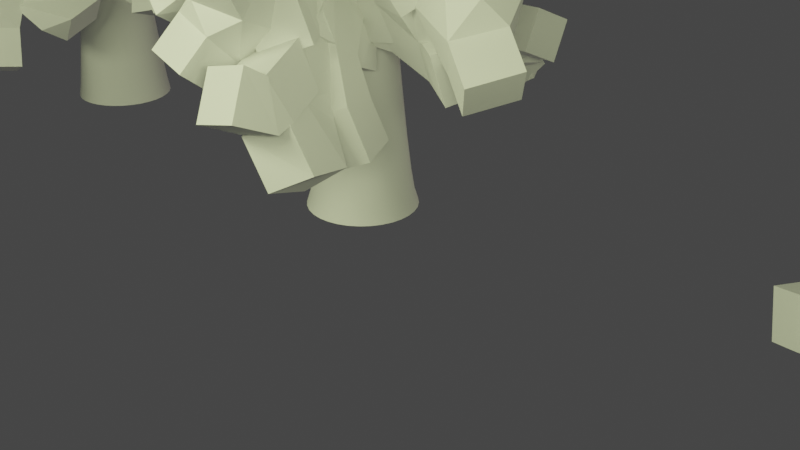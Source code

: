 # Source: ProceduralTree.blend  (saved by Blender 3.6.13; exported with 4.5.12 LTS)
import bpy
from mathutils import Matrix  # noqa: F401  (used for matrix-valued properties, if any)

bpy.ops.wm.read_factory_settings(use_empty=True)
scene = bpy.context.scene
scene.name = 'Scene'

# ---- collections
col_collection = bpy.data.collections.new('Collection'); scene.collection.children.link(col_collection)
col_branches = bpy.data.collections.new('Branches'); scene.collection.children.link(col_branches)

# ---- node groups
ng_treeandbranches = bpy.data.node_groups.new('Treeandbranches', 'GeometryNodeTree')
_s = ng_treeandbranches.interface.new_socket(name='Geometry', in_out='OUTPUT', socket_type='NodeSocketGeometry')
_s = ng_treeandbranches.interface.new_socket(name='Geometry', in_out='INPUT', socket_type='NodeSocketGeometry')
ng_treeandbranches.is_modifier = True
# nodes of 'Treeandbranches' reference scene objects; filled in after objects exist

# ---- world
world_world = bpy.data.worlds.new('World'); scene.world = world_world
world_world.use_nodes = True; world_world.node_tree.nodes.clear()
_N = world_world.node_tree.nodes; _L = world_world.node_tree.links
n0 = _N.new('ShaderNodeOutputWorld'); n0.name = 'World Output'; n0.location = (300, 300)
n1 = _N.new('ShaderNodeBackground'); n1.name = 'Background'; n1.location = (10, 300)
n1.inputs[0].default_value = (0.05088, 0.05088, 0.05088, 1.0)
_L.new(n1.outputs[0], n0.inputs[0])
n0.is_active_output = True
world_world.color = (0.05088, 0.05088, 0.05088)
world_world.use_sun_shadow = False
world_world.sun_shadow_jitter_overblur = 0.0

# ---- cameras
cam_camera = bpy.data.cameras.new('Camera')
cam_camera.clip_end = 100.0
cam_camera.ortho_scale = 7.314

# ---- lights
light_area = bpy.data.lights.new('Area', 'AREA')
light_area.color = (0.3424, 0.3241, 0.2274)
light_area.transmission_factor = 0.0
light_area.energy = 235.6
light_area.shadow_maximum_resolution = 0.006
light_area.use_absolute_resolution = True
light_area.size = 5.076
light_area.size_y = 1.0
light_area_001 = bpy.data.lights.new('Area.001', 'AREA')
light_area_001.color = (0.9064, 1.0, 0.5376)
light_area_001.transmission_factor = 0.0
light_area_001.energy = 235.6
light_area_001.shadow_maximum_resolution = 0.006
light_area_001.use_absolute_resolution = True
light_area_001.size = 1.0
light_area_001.size_y = 1.0
light_area_003 = bpy.data.lights.new('Area.003', 'AREA')
light_area_003.color = (0.9064, 1.0, 0.5376)
light_area_003.transmission_factor = 0.0
light_area_003.energy = 235.6
light_area_003.shadow_maximum_resolution = 0.006
light_area_003.use_absolute_resolution = True
light_area_003.size = 1.0
light_area_003.size_y = 1.0

# ---- meshes
me_plane = bpy.data.meshes.new('Plane')
me_plane.from_pydata([(-0.3977, 2.535, 0.5037), (-0.1337, 1.726, 0.1571), (-0.007401, 0.0002894, 0.0), (-0.215, 0.7308, 0.1571), (0.1225, 1.528, 0.1027), (0.6859, 2.123, 0.251), (-0.5255, 1.981, 0.0), (-0.7941, 2.133, 0.1571), (-0.4971, 1.044, 0.1571), (-1.057, 1.28, 0.0), (1.07, 1.658, -0.01359)], [(3, 4), (1, 0), (3, 1), (2, 3), (4, 5), (1, 6), (6, 7), (3, 8), (8, 9), (4, 10)], [])
_uv = me_plane.uv_layers.new(name='UVMap')
_uv.uv.foreach_set('vector', [])
me_plane.update()
me_plane_001 = bpy.data.meshes.new('Plane.001')
me_plane_001.from_pydata([(0.4497, 2.563, 0.5037), (-0.1352, 1.942, 0.1571), (-0.008907, 0.2156, 0.0), (-0.2165, 0.9461, 0.1571), (0.4178, 1.516, 0.0), (0.3867, 1.853, 0.251), (-0.3837, 2.219, 0.0), (-0.6828, 2.443, -0.1264), (-0.4987, 1.26, 0.1571), (-0.6063, 1.781, 0.0), (0.9031, 1.587, -0.01359), (0.002118, 0.5794, 0.0), (0.2706, 0.9974, 0.2607), (-0.0441, 0.7996, 0.1016), (-0.001088, -0.001961, 0.00869)], [(3, 4), (1, 0), (3, 1), (2, 3), (4, 5), (1, 6), (6, 7), (3, 8), (8, 9), (4, 10), (11, 2), (12, 11), (11, 13), (2, 14)], [])
_uv = me_plane_001.uv_layers.new(name='UVMap')
_uv.uv.foreach_set('vector', [])
me_plane_001.update()
me_plane_002 = bpy.data.meshes.new('Plane.002')
me_plane_002.from_pydata([(0.04251, 2.13, 0.06963), (0.1487, 1.486, 0.1571), (-0.0004522, 0.381, 0.1091), (0.03577, 0.9901, 0.03008), (0.7132, 1.544, 0.0), (0.6446, 2.189, 0.1571), (-0.1871, 2.663, 0.2489), (0.07946, 2.443, 0.1571), (-0.2033, 1.288, 0.1571), (-0.3109, 1.81, 0.0), (1.199, 1.616, -0.01359), (0.2378, 0.6272, 0.01402), (0.6093, 0.873, 0.1532), (0.257, 0.902, 0.1722), (-0.001088, -0.001961, 0.00869), (0.5638, 2.524, 0.1571), (0.9534, 2.362, 0.05822), (-0.5181, 1.451, 0.1403)], [(3, 4), (1, 0), (3, 1), (2, 3), (1, 5), (7, 6), (0, 7), (3, 8), (8, 9), (4, 10), (11, 2), (12, 11), (11, 13), (2, 14), (5, 15), (5, 16), (8, 17)], [])
_uv = me_plane_002.uv_layers.new(name='UVMap')
_uv.uv.foreach_set('vector', [])
me_plane_002.update()

# ---- curves / text
cu_beziercurve = bpy.data.curves.new('BezierCurve', 'CURVE')
cu_beziercurve.dimensions = '3D'
_sp = cu_beziercurve.splines.new('BEZIER'); _sp.bezier_points.add(1)
_sp.bezier_points.foreach_set('co', [-0.5519, 0.0, 0.003783, -0.5764, -2.608e-07, 4.449])
_sp.bezier_points.foreach_set('handle_left', [-0.5519, 3.621e-08, -0.234, -0.5764, -2.246e-07, 4.211])
_sp.bezier_points.foreach_set('handle_right', [-0.5519, -3.621e-08, 0.2416, -0.5764, -2.781e-07, 4.562])
for _p, _l, _r in zip(_sp.bezier_points, ['ALIGNED', 'ALIGNED'], ['ALIGNED', 'ALIGNED']): _p.handle_left_type = _l; _p.handle_right_type = _r
_sp.order_u = 0
_sp.order_v = 0
_sp = cu_beziercurve.splines.new('BEZIER'); _sp.bezier_points.add(2)
_sp.bezier_points.foreach_set('co', [-5.277, 0.0, 0.004502, -5.42, 0.0, 2.905, -6.045, -9.537e-07, 4.355])
_sp.bezier_points.foreach_set('handle_left', [-5.277, 0.0, -0.4999, -5.227, 0.0, 2.439, -6.045, -9.537e-07, 4.05])
_sp.bezier_points.foreach_set('handle_right', [-5.277, 0.0, 0.5089, -5.536, 0.0, 3.187, -6.045, -9.537e-07, 4.66])
for _p, _l, _r in zip(_sp.bezier_points, ['ALIGNED', 'ALIGNED', 'ALIGNED'], ['ALIGNED', 'ALIGNED', 'ALIGNED']): _p.handle_left_type = _l; _p.handle_right_type = _r
_sp.order_u = 0
_sp.order_v = 0
_sp = cu_beziercurve.splines.new('BEZIER'); _sp.bezier_points.add(2)
_sp.bezier_points.foreach_set('co', [-11.51, 0.0, -0.1117, -11.24, 0.0, 1.331, -10.74, -9.537e-07, 4.187])
_sp.bezier_points.foreach_set('handle_left', [-11.51, 0.0, -0.3546, -11.29, 0.0, 1.095, -11.43, -9.537e-07, 3.504])
_sp.bezier_points.foreach_set('handle_right', [-11.51, 0.0, 0.1312, -11.01, 0.0, 2.271, -10.06, -9.537e-07, 4.87])
for _p, _l, _r in zip(_sp.bezier_points, ['ALIGNED', 'ALIGNED', 'ALIGNED'], ['ALIGNED', 'ALIGNED', 'ALIGNED']): _p.handle_left_type = _l; _p.handle_right_type = _r
_sp.order_u = 0
_sp.order_v = 0
cu_beziercurve.use_path = True
cu_beziercurve.fill_mode = 'FULL'

# ---- objects
ob_camera = bpy.data.objects.new('Camera', cam_camera)
ob_area = bpy.data.objects.new('Area', light_area)
ob_area_001 = bpy.data.objects.new('Area.001', light_area_001)
ob_area_002 = bpy.data.objects.new('Area.002', light_area_003)
ob_beziercurve = bpy.data.objects.new('BezierCurve', cu_beziercurve)
ob_plane = bpy.data.objects.new('Plane', me_plane)
ob_plane_001 = bpy.data.objects.new('Plane.001', me_plane_001)
ob_plane_002 = bpy.data.objects.new('Plane.002', me_plane_002)
_N = ng_treeandbranches.nodes; _L = ng_treeandbranches.links
n0 = _N.new('NodeFrame'); n0.name = 'Frame'; n0.location = (-1582, -776)
n0.width = 1917
n1 = _N.new('NodeFrame'); n1.name = 'Frame.001'; n1.location = (-1793, 95)
n1.width = 1041
n2 = _N.new('NodeGroupInput'); n2.name = 'Group Input'; n2.location = (-2127, -398)
n2.width = 115
n3 = _N.new('NodeGroupOutput'); n3.name = 'Group Output'; n3.location = (683, -94)
n4 = _N.new('GeometryNodeViewer'); n4.name = 'Viewer'; n4.location = (683, -169)
n5 = _N.new('GeometryNodeJoinGeometry'); n5.name = 'Join Geometry'; n5.location = (398, -107)
n6 = _N.new('NodeReroute'); n6.name = 'Reroute'; n6.location = (-2013, -1055)
n6.width = 16
n6.socket_idname = 'NodeSocketGeometry'
n7 = _N.new('GeometryNodeCurvePrimitiveCircle'); n7.name = 'Curve Circle'; n7.location = (554, -327)
n7.inputs[4].default_value = 0.9
n8 = _N.new('GeometryNodeSetCurveRadius'); n8.name = 'Set Curve Radius'; n8.location = (840, -230)
n9 = _N.new('ShaderNodeMapRange'); n9.name = 'Map Range'; n9.location = (262, -294)
n9.inputs[3].default_value = 0.65
n9.inputs[4].default_value = 0.1
n10 = _N.new('GeometryNodeTrimCurve'); n10.name = 'Trim Curve'; n10.location = (917, -41)
n10.inputs[2].default_value = 0.4667
n11 = _N.new('GeometryNodeCurveToMesh'); n11.name = 'Curve to Mesh'; n11.location = (1014, -221)
n11.inputs[3].default_value = True
n12 = _N.new('GeometryNodeInstanceOnPoints'); n12.name = 'Instance on Points'; n12.location = (1307, -49)
n12.inputs[3].default_value = True
n13 = _N.new('GeometryNodeCollectionInfo'); n13.name = 'Collection Info'; n13.location = (232, -211)
n13.inputs[0].default_value = col_branches
n13.inputs[1].default_value = True
n13.inputs[2].default_value = True
n14 = _N.new('ShaderNodeVectorRotate'); n14.name = 'Vector Rotate'; n14.location = (871, -274)
n14.rotation_type = 'X_AXIS'
n14.inputs[2].default_value = (-1.0, -1.0, 0.3)
n15 = _N.new('GeometryNodeInputIndex'); n15.name = 'Index'; n15.location = (713, -457)
n16 = _N.new('GeometryNodeSampleCurve'); n16.name = 'Sample Curve'; n16.location = (30, -311)
n17 = _N.new('GeometryNodeScaleInstances'); n17.name = 'Scale Instances'; n17.location = (1747, -30)
n18 = _N.new('ShaderNodeCombineXYZ'); n18.name = 'Combine XYZ'; n18.location = (486, -457)
n19 = _N.new('FunctionNodeRandomValue'); n19.name = 'Random Value'; n19.location = (256, -450)
n19.inputs[2].default_value = 5.0
n19.inputs[3].default_value = 10.0
n19.inputs[8].default_value = 7
n20 = _N.new('ShaderNodeMapRange'); n20.name = 'Map Range.001'; n20.location = (1302, -339)
n20.clamp = False
n20.interpolation_type = 'SMOOTHSTEP'
n20.inputs[3].default_value = 1.0
n20.inputs[4].default_value = 0.3
n21 = _N.new('GeometryNodeRotateInstances'); n21.name = 'Rotate Instances'; n21.location = (1527, -41)
n22 = _N.new('GeometryNodeTransform'); n22.name = 'Transform Geometry'; n22.location = (494, -30)
n22.inputs[2].default_value = (0.548, -0.06458, 0.0)
n23 = _N.new('GeometryNodeResampleCurve'); n23.name = 'Resample Curve'; n23.location = (675, -96)
n23.keep_last_segment = False
n23.inputs[2].default_value = 52
n24 = _N.new('GeometryNodeSplineParameter'); n24.name = 'Spline Parameter'; n24.location = (30, -430)
n25 = _N.new('GeometryNodeInputNamedAttribute'); n25.name = 'Named Attribute'; n25.location = (989, -221)
n25.inputs[0].default_value = 'radius'
n26 = _N.new('GeometryNodeSwitch'); n26.name = 'Switch'; n26.location = (989, -221)
n26.input_type = 'FLOAT'
n26.inputs[1].default_value = 1.0
n7.parent = n0
n8.parent = n0
n9.parent = n0
n10.parent = n0
n11.parent = n0
n12.parent = n0
n13.parent = n1
n14.parent = n1
n15.parent = n1
n16.parent = n1
n17.parent = n0
n18.parent = n1
n19.parent = n1
n20.parent = n0
n21.parent = n0
n22.parent = n1
n23.parent = n0
n24.parent = n0
n25.parent = n0
n26.parent = n0
_L.new(n8.outputs[0], n11.inputs[0])
_L.new(n7.outputs[0], n11.inputs[1])
_L.new(n6.outputs[0], n8.inputs[0])
_L.new(n9.outputs[0], n8.inputs[2])
_L.new(n5.outputs[0], n4.inputs[0])
_L.new(n17.outputs[0], n5.inputs[0])
_L.new(n10.outputs[0], n12.inputs[0])
_L.new(n11.outputs[0], n5.inputs[0])
_L.new(n5.outputs[0], n3.inputs[0])
_L.new(n2.outputs[0], n23.inputs[0])
_L.new(n23.outputs[0], n10.inputs[0])
_L.new(n14.outputs[0], n12.inputs[5])
_L.new(n16.outputs[2], n14.inputs[0])
_L.new(n15.outputs[0], n14.inputs[3])
_L.new(n2.outputs[0], n16.inputs[0])
_L.new(n22.outputs[0], n12.inputs[2])
_L.new(n2.outputs[0], n6.inputs[0])
_L.new(n18.outputs[0], n14.inputs[1])
_L.new(n19.outputs[1], n18.inputs[2])
_L.new(n24.outputs[0], n20.inputs[0])
_L.new(n24.outputs[0], n20.inputs[6])
_L.new(n20.outputs[0], n12.inputs[6])
_L.new(n12.outputs[0], n21.inputs[0])
_L.new(n21.outputs[0], n17.inputs[0])
_L.new(n13.outputs[0], n22.inputs[0])
_L.new(n24.outputs[0], n9.inputs[0])
_L.new(n25.outputs[1], n26.inputs[0])
_L.new(n25.outputs[0], n26.inputs[2])
_L.new(n26.outputs[0], n11.inputs[2])
n3.is_active_output = True

# ---- transforms, parenting, visibility, modifiers, constraints
ob_camera.location = (7.359, -6.926, 4.958)
ob_camera.rotation_euler = (1.109, 0.0, 0.8149)
ob_camera.lock_rotations_4d = False
ob_camera.empty_display_type = 'ARROWS'
ob_camera.color = (0.0, 0.0, 0.0, 0.0)
ob_camera.display_type = 'WIRE'
ob_camera.lineart.crease_threshold = 0.0
ob_area.location = (0.0, 6.499, -2.053)
ob_area.rotation_euler = (-1.996, -0.02529, 0.03083)
ob_area_001.location = (9.841e-16, -6.05, 4.432)
ob_area_001.rotation_euler = (0.9882, -0.008363, -0.004505)
ob_area_001.scale = (4.675, 1.0, 1.0)
ob_area_002.location = (6.14, -4.741, 4.409)
ob_area_002.rotation_euler = (1.131, 0.07227, 0.9018)
ob_area_002.scale = (4.675, 1.0, 1.0)
ob_beziercurve.location = (0.0, 0.0, 0.0)
_m = ob_beziercurve.modifiers.new('GeometryNodes', 'NODES')
_m.node_group = ng_treeandbranches
ob_plane.location = (4.736, -0.004607, 0.0)
_m = ob_plane.modifiers.new('Skin', 'SKIN')
ob_plane_001.location = (7.563, -0.004607, 0.0)
_m = ob_plane_001.modifiers.new('Skin', 'SKIN')
ob_plane_002.location = (9.96, -0.004607, 0.0)
_m = ob_plane_002.modifiers.new('Skin', 'SKIN')

# ---- collection membership
col_collection.objects.link(ob_camera)
col_collection.objects.link(ob_area)
col_collection.objects.link(ob_area_001)
col_collection.objects.link(ob_area_002)
col_collection.objects.link(ob_beziercurve)
col_branches.objects.link(ob_plane)
col_branches.objects.link(ob_plane_001)
col_branches.objects.link(ob_plane_002)

# ---- scene / render settings (as saved in the file)
scene.camera = ob_camera
scene.frame_start = 1; scene.frame_end = 250; scene.frame_set(1)
scene.render.engine = 'CYCLES'
scene.cycles.sampling_pattern = 'TABULATED_SOBOL'
scene.view_settings.view_transform = 'Filmic'
bpy.context.view_layer.update()

